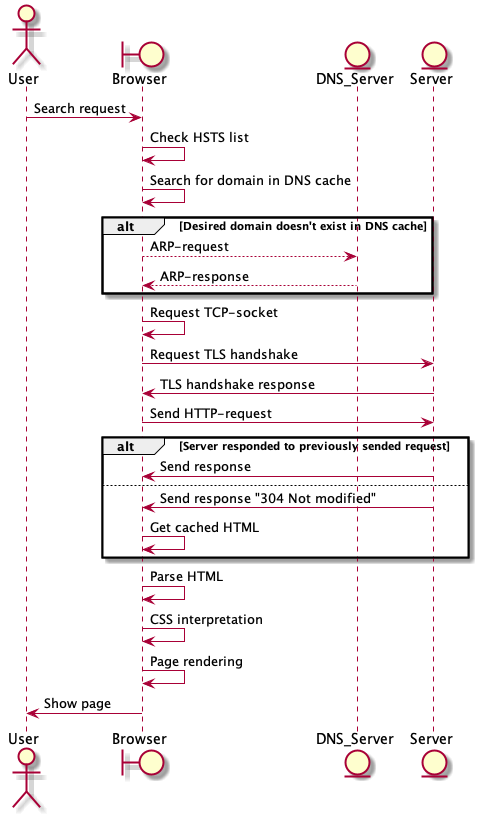

The diagram above was rendered by PlantUML. Its source (embedded in the PNG):
@startuml

actor  User
boundary Browser
entity DNS_Server
entity Server

User -> Browser : Search request
Browser-> Browser : Check HSTS list
Browser -> Browser : Search for domain in DNS cache
alt Desired domain doesn't exist in DNS cache
    Browser --> DNS_Server : ARP-request
    DNS_Server --> Browser : ARP-response
end
Browser -> Browser : Request TCP-socket
Browser -> Server : Request TLS handshake
Server -> Browser : TLS handshake response
Browser -> Server : Send HTTP-request
alt Server responded to previously sended request
    Server -> Browser : Send response
else
    Server -> Browser : Send response "304 Not modified"
    Browser -> Browser : Get cached HTML
end
Browser -> Browser : Parse HTML
Browser -> Browser : CSS interpretation
Browser -> Browser : Page rendering
Browser -> User : Show page

@enduml